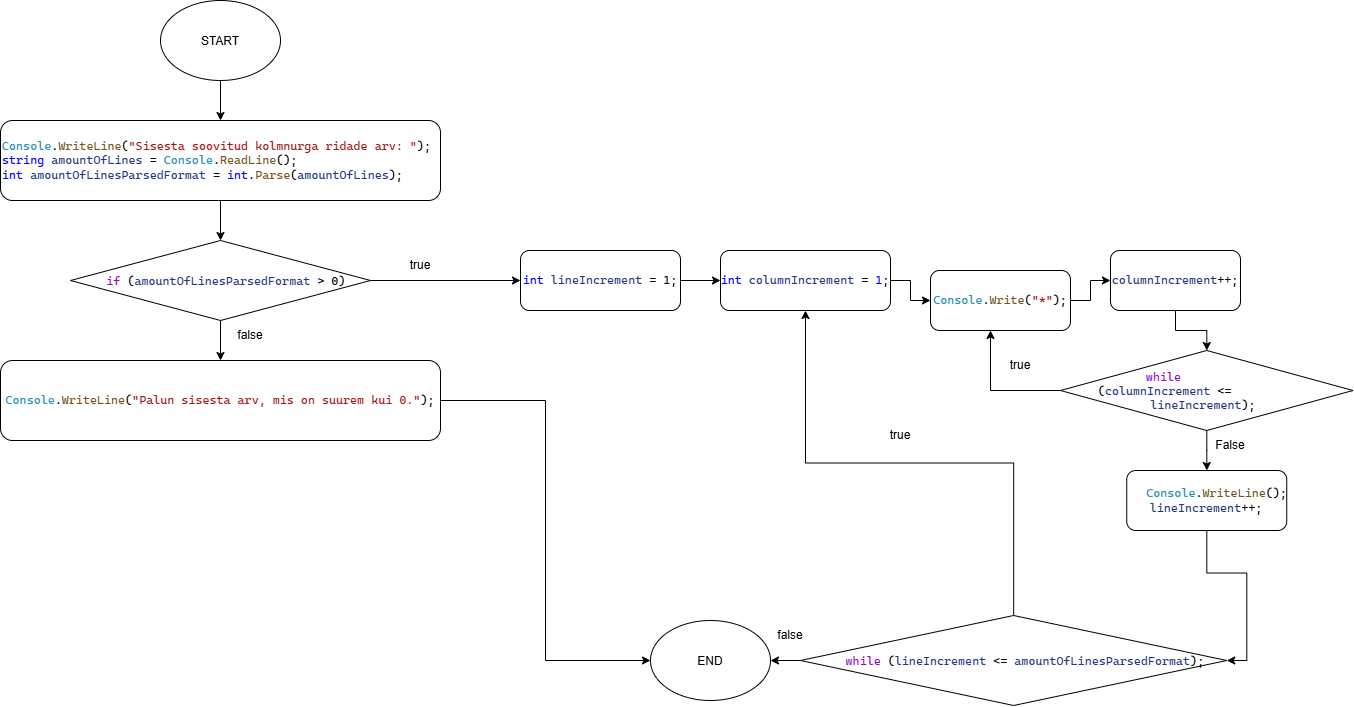

The diagram above was exported from draw.io. Its source (the exported page's mxGraphModel, read from the mxfile embedded in the PNG):
<mxGraphModel dx="895" dy="1336" grid="1" gridSize="10" guides="1" tooltips="1" connect="1" arrows="1" fold="1" page="1" pageScale="1" pageWidth="850" pageHeight="1100" math="0" shadow="0">
  <root>
    <mxCell id="0" />
    <mxCell id="1" parent="0" />
    <mxCell id="bWUtaw1cFb5b9ohBiYLm-6" edge="1" parent="1" source="bWUtaw1cFb5b9ohBiYLm-1" style="edgeStyle=orthogonalEdgeStyle;rounded=0;orthogonalLoop=1;jettySize=auto;html=1;defaultLabelBackgroundColor=page;" target="bWUtaw1cFb5b9ohBiYLm-3" value="">
      <mxGeometry relative="1" as="geometry" />
    </mxCell>
    <mxCell id="bWUtaw1cFb5b9ohBiYLm-1" parent="1" style="ellipse;whiteSpace=wrap;html=1;shapeInside=1;" value="START" vertex="1">
      <mxGeometry height="80" width="120" x="360" y="80" as="geometry" />
    </mxCell>
    <mxCell id="bWUtaw1cFb5b9ohBiYLm-2" parent="1" style="ellipse;whiteSpace=wrap;html=1;shapeInside=1;" value="END" vertex="1">
      <mxGeometry height="80" width="120" x="850" y="700" as="geometry" />
    </mxCell>
    <mxCell id="bWUtaw1cFb5b9ohBiYLm-5" edge="1" parent="1" source="bWUtaw1cFb5b9ohBiYLm-3" style="edgeStyle=orthogonalEdgeStyle;rounded=0;orthogonalLoop=1;jettySize=auto;html=1;defaultLabelBackgroundColor=page;" target="bWUtaw1cFb5b9ohBiYLm-4" value="">
      <mxGeometry relative="1" as="geometry" />
    </mxCell>
    <mxCell id="bWUtaw1cFb5b9ohBiYLm-3" parent="1" style="rounded=1;whiteSpace=wrap;html=1;roundedPerimeter=1;align=left;" value="&lt;pre style=&quot;font-family: &amp;quot;Cascadia Mono&amp;quot;; font-size: 9pt;&quot;&gt;&lt;span style=&quot;color: rgb(43, 145, 175);&quot;&gt;Console&lt;/span&gt;.&lt;span style=&quot;color: rgb(116, 83, 31);&quot;&gt;WriteLine&lt;/span&gt;(&lt;span style=&quot;color: rgb(163, 21, 21);&quot;&gt;&quot;Sisesta soovitud kolmnurga ridade arv: &quot;&lt;/span&gt;);&lt;br&gt;&lt;span style=&quot;color: rgb(0, 0, 255);&quot;&gt;string&lt;/span&gt; &lt;span style=&quot;color: rgb(31, 55, 127);&quot;&gt;amountOfLines&lt;/span&gt; = &lt;span style=&quot;color: rgb(43, 145, 175);&quot;&gt;Console&lt;/span&gt;.&lt;span style=&quot;color: rgb(116, 83, 31);&quot;&gt;ReadLine&lt;/span&gt;();&lt;br&gt;&lt;span style=&quot;color: rgb(0, 0, 255);&quot;&gt;int&lt;/span&gt; &lt;span style=&quot;color: rgb(31, 55, 127);&quot;&gt;amountOfLinesParsedFormat&lt;/span&gt; = &lt;span style=&quot;color: rgb(0, 0, 255);&quot;&gt;int&lt;/span&gt;.&lt;span style=&quot;color: rgb(116, 83, 31);&quot;&gt;Parse&lt;/span&gt;(&lt;span style=&quot;color: rgb(31, 55, 127);&quot;&gt;amountOfLines&lt;/span&gt;);&lt;/pre&gt;" vertex="1">
      <mxGeometry height="80" width="440" x="200" y="200" as="geometry" />
    </mxCell>
    <mxCell id="bWUtaw1cFb5b9ohBiYLm-8" edge="1" parent="1" source="bWUtaw1cFb5b9ohBiYLm-4" style="edgeStyle=orthogonalEdgeStyle;rounded=0;orthogonalLoop=1;jettySize=auto;html=1;defaultLabelBackgroundColor=page;" target="bWUtaw1cFb5b9ohBiYLm-7" value="">
      <mxGeometry relative="1" as="geometry" />
    </mxCell>
    <mxCell id="bWUtaw1cFb5b9ohBiYLm-11" edge="1" parent="1" source="bWUtaw1cFb5b9ohBiYLm-4" style="edgeStyle=orthogonalEdgeStyle;rounded=0;orthogonalLoop=1;jettySize=auto;html=1;entryX=0;entryY=0.5;entryDx=0;entryDy=0;defaultLabelBackgroundColor=page;" target="bWUtaw1cFb5b9ohBiYLm-10">
      <mxGeometry relative="1" as="geometry" />
    </mxCell>
    <mxCell id="bWUtaw1cFb5b9ohBiYLm-4" parent="1" style="rhombus;whiteSpace=wrap;html=1;shapeInside=1;" value="&lt;pre style=&quot;font-family: &amp;quot;Cascadia Mono&amp;quot;; font-size: 9pt;&quot;&gt;&lt;span style=&quot;color: rgb(143, 8, 196);&quot;&gt;if&lt;/span&gt; (&lt;span style=&quot;color: rgb(31, 55, 127);&quot;&gt;amountOfLinesParsedFormat&lt;/span&gt; &amp;gt; 0)&lt;/pre&gt;" vertex="1">
      <mxGeometry height="80" width="300" x="270" y="320" as="geometry" />
    </mxCell>
    <mxCell id="bWUtaw1cFb5b9ohBiYLm-9" edge="1" parent="1" source="bWUtaw1cFb5b9ohBiYLm-7" style="edgeStyle=orthogonalEdgeStyle;rounded=0;orthogonalLoop=1;jettySize=auto;html=1;entryX=0;entryY=0.5;entryDx=0;entryDy=0;defaultLabelBackgroundColor=page;" target="bWUtaw1cFb5b9ohBiYLm-2">
      <mxGeometry relative="1" as="geometry" />
    </mxCell>
    <mxCell id="bWUtaw1cFb5b9ohBiYLm-7" parent="1" style="rounded=1;whiteSpace=wrap;html=1;roundedPerimeter=1;" value="&lt;pre style=&quot;font-family: &amp;quot;Cascadia Mono&amp;quot;; font-size: 9pt;&quot;&gt;&lt;span style=&quot;color: rgb(43, 145, 175);&quot;&gt;Console&lt;/span&gt;.&lt;span style=&quot;color: rgb(116, 83, 31);&quot;&gt;WriteLine&lt;/span&gt;(&lt;span style=&quot;color: rgb(163, 21, 21);&quot;&gt;&quot;Palun sisesta arv, mis on suurem kui 0.&quot;&lt;/span&gt;);&lt;/pre&gt;" vertex="1">
      <mxGeometry height="80" width="440" x="200" y="440" as="geometry" />
    </mxCell>
    <mxCell id="bWUtaw1cFb5b9ohBiYLm-13" edge="1" parent="1" source="bWUtaw1cFb5b9ohBiYLm-10" style="edgeStyle=orthogonalEdgeStyle;rounded=0;orthogonalLoop=1;jettySize=auto;html=1;defaultLabelBackgroundColor=page;" target="bWUtaw1cFb5b9ohBiYLm-12" value="">
      <mxGeometry relative="1" as="geometry" />
    </mxCell>
    <mxCell id="bWUtaw1cFb5b9ohBiYLm-10" parent="1" style="rounded=1;whiteSpace=wrap;html=1;roundedPerimeter=1;" value="&lt;pre style=&quot;font-family: &amp;quot;Cascadia Mono&amp;quot;; font-size: 9pt;&quot;&gt;&lt;span style=&quot;color: rgb(0, 0, 255);&quot;&gt;int&lt;/span&gt; &lt;span style=&quot;color: rgb(31, 55, 127);&quot;&gt;lineIncrement&lt;/span&gt; = 1;&lt;/pre&gt;" vertex="1">
      <mxGeometry height="60" width="160" x="720" y="330" as="geometry" />
    </mxCell>
    <mxCell id="bWUtaw1cFb5b9ohBiYLm-15" edge="1" parent="1" source="bWUtaw1cFb5b9ohBiYLm-12" style="edgeStyle=orthogonalEdgeStyle;rounded=0;orthogonalLoop=1;jettySize=auto;html=1;defaultLabelBackgroundColor=page;" target="bWUtaw1cFb5b9ohBiYLm-14" value="">
      <mxGeometry relative="1" as="geometry" />
    </mxCell>
    <mxCell id="bWUtaw1cFb5b9ohBiYLm-12" parent="1" style="rounded=1;whiteSpace=wrap;html=1;roundedPerimeter=1;" value="&lt;pre style=&quot;font-family: &amp;quot;Cascadia Mono&amp;quot;; font-size: 9pt;&quot;&gt;&lt;span style=&quot;color: rgb(0, 0, 255);&quot;&gt;int&lt;/span&gt; &lt;span style=&quot;color: rgb(31, 55, 127);&quot;&gt;columnIncrement&lt;/span&gt; = &lt;span style=&quot;color: rgb(0, 0, 255);&quot;&gt;1&lt;/span&gt;;&lt;/pre&gt;" vertex="1">
      <mxGeometry height="60" width="170" x="920" y="330" as="geometry" />
    </mxCell>
    <mxCell id="bWUtaw1cFb5b9ohBiYLm-17" edge="1" parent="1" source="bWUtaw1cFb5b9ohBiYLm-14" style="edgeStyle=orthogonalEdgeStyle;rounded=0;orthogonalLoop=1;jettySize=auto;html=1;defaultLabelBackgroundColor=page;" target="bWUtaw1cFb5b9ohBiYLm-16" value="">
      <mxGeometry relative="1" as="geometry" />
    </mxCell>
    <mxCell id="bWUtaw1cFb5b9ohBiYLm-14" parent="1" style="rounded=1;whiteSpace=wrap;html=1;roundedPerimeter=1;" value="&lt;pre style=&quot;font-family: &amp;quot;Cascadia Mono&amp;quot;; font-size: 9pt;&quot;&gt;&lt;span style=&quot;color: rgb(43, 145, 175);&quot;&gt;Console&lt;/span&gt;.&lt;span style=&quot;color: rgb(116, 83, 31);&quot;&gt;Write&lt;/span&gt;(&lt;span style=&quot;color: rgb(163, 21, 21);&quot;&gt;&quot;*&quot;&lt;/span&gt;);&lt;/pre&gt;" vertex="1">
      <mxGeometry height="60" width="140" x="1130" y="350" as="geometry" />
    </mxCell>
    <mxCell id="bWUtaw1cFb5b9ohBiYLm-19" edge="1" parent="1" source="bWUtaw1cFb5b9ohBiYLm-16" style="edgeStyle=orthogonalEdgeStyle;rounded=0;orthogonalLoop=1;jettySize=auto;html=1;defaultLabelBackgroundColor=page;" target="bWUtaw1cFb5b9ohBiYLm-18" value="">
      <mxGeometry relative="1" as="geometry" />
    </mxCell>
    <mxCell id="bWUtaw1cFb5b9ohBiYLm-16" parent="1" style="rounded=1;whiteSpace=wrap;html=1;roundedPerimeter=1;" value="&lt;pre style=&quot;font-family: &amp;quot;Cascadia Mono&amp;quot;; font-size: 9pt;&quot;&gt;&lt;span style=&quot;color: rgb(31, 55, 127);&quot;&gt;columnIncrement&lt;/span&gt;++;&lt;/pre&gt;" vertex="1">
      <mxGeometry height="60" width="130" x="1310" y="330" as="geometry" />
    </mxCell>
    <mxCell id="bWUtaw1cFb5b9ohBiYLm-21" edge="1" parent="1" source="bWUtaw1cFb5b9ohBiYLm-18" style="edgeStyle=orthogonalEdgeStyle;rounded=0;orthogonalLoop=1;jettySize=auto;html=1;defaultLabelBackgroundColor=page;">
      <mxGeometry relative="1" as="geometry">
        <mxPoint x="1190" y="410" as="targetPoint" />
      </mxGeometry>
    </mxCell>
    <mxCell id="bWUtaw1cFb5b9ohBiYLm-23" edge="1" parent="1" source="bWUtaw1cFb5b9ohBiYLm-18" style="edgeStyle=orthogonalEdgeStyle;rounded=0;orthogonalLoop=1;jettySize=auto;html=1;defaultLabelBackgroundColor=page;" target="bWUtaw1cFb5b9ohBiYLm-22" value="">
      <mxGeometry relative="1" as="geometry" />
    </mxCell>
    <mxCell id="bWUtaw1cFb5b9ohBiYLm-18" parent="1" style="rhombus;whiteSpace=wrap;html=1;shapeInside=1;align=left;" value="&lt;span style=&quot;text-decoration-line: inherit; background-color: transparent; font-size: 9pt; font-family: &amp;quot;Cascadia Mono&amp;quot;; color: rgb(143, 8, 196);&quot;&gt;while&lt;/span&gt;&lt;span style=&quot;text-decoration-line: inherit; background-color: transparent; color: light-dark(#000000, var(--ge-light-color, #ffffff)); font-size: 9pt; font-family: &amp;quot;Cascadia Mono&amp;quot;;&quot;&gt; (&lt;/span&gt;&lt;span style=&quot;text-decoration-line: inherit; background-color: transparent; font-size: 9pt; font-family: &amp;quot;Cascadia Mono&amp;quot;; color: rgb(31, 55, 127);&quot;&gt;columnIncrement&lt;/span&gt;&lt;span style=&quot;text-decoration-line: inherit; background-color: transparent; color: light-dark(#000000, var(--ge-light-color, #ffffff)); font-size: 9pt; font-family: &amp;quot;Cascadia Mono&amp;quot;;&quot;&gt; &amp;lt;= &lt;/span&gt;&lt;span style=&quot;text-decoration-line: inherit; background-color: transparent; font-size: 9pt; font-family: &amp;quot;Cascadia Mono&amp;quot;; color: rgb(31, 55, 127);&quot;&gt;lineIncrement&lt;/span&gt;&lt;span style=&quot;text-decoration-line: inherit; background-color: transparent; color: light-dark(#000000, var(--ge-light-color, #ffffff)); font-size: 9pt; font-family: &amp;quot;Cascadia Mono&amp;quot;;&quot;&gt;);&lt;/span&gt;" vertex="1">
      <mxGeometry height="80" width="292.5" x="1260" y="430" as="geometry" />
    </mxCell>
    <mxCell id="bWUtaw1cFb5b9ohBiYLm-28" edge="1" parent="1" source="bWUtaw1cFb5b9ohBiYLm-22" style="edgeStyle=orthogonalEdgeStyle;rounded=0;orthogonalLoop=1;jettySize=auto;html=1;entryX=1;entryY=0.5;entryDx=0;entryDy=0;defaultLabelBackgroundColor=page;" target="bWUtaw1cFb5b9ohBiYLm-27">
      <mxGeometry relative="1" as="geometry" />
    </mxCell>
    <mxCell id="bWUtaw1cFb5b9ohBiYLm-22" parent="1" style="rounded=1;whiteSpace=wrap;html=1;roundedPerimeter=1;" value="&lt;pre style=&quot;font-family: &amp;quot;Cascadia Mono&amp;quot;; font-size: 9pt;&quot;&gt;&lt;span style=&quot;color: rgb(43, 145, 175);&quot;&gt;   Console&lt;/span&gt;.&lt;span style=&quot;color: rgb(116, 83, 31);&quot;&gt;WriteLine&lt;/span&gt;();&lt;br&gt;&lt;span style=&quot;color: rgb(31, 55, 127);&quot;&gt;lineIncrement&lt;/span&gt;++;&lt;/pre&gt;" vertex="1">
      <mxGeometry height="60" width="160" x="1326.25" y="550" as="geometry" />
    </mxCell>
    <mxCell id="bWUtaw1cFb5b9ohBiYLm-31" edge="1" parent="1" source="bWUtaw1cFb5b9ohBiYLm-27" style="edgeStyle=orthogonalEdgeStyle;rounded=0;orthogonalLoop=1;jettySize=auto;html=1;entryX=0.5;entryY=1;entryDx=0;entryDy=0;defaultLabelBackgroundColor=page;" target="bWUtaw1cFb5b9ohBiYLm-12">
      <mxGeometry relative="1" as="geometry" />
    </mxCell>
    <mxCell id="bWUtaw1cFb5b9ohBiYLm-32" edge="1" parent="1" source="bWUtaw1cFb5b9ohBiYLm-27" style="edgeStyle=orthogonalEdgeStyle;rounded=0;orthogonalLoop=1;jettySize=auto;html=1;defaultLabelBackgroundColor=page;" target="bWUtaw1cFb5b9ohBiYLm-2" value="">
      <mxGeometry relative="1" as="geometry" />
    </mxCell>
    <mxCell id="bWUtaw1cFb5b9ohBiYLm-27" parent="1" style="rhombus;whiteSpace=wrap;html=1;shapeInside=1;" value="&lt;pre style=&quot;font-family: &amp;quot;Cascadia Mono&amp;quot;; font-size: 9pt;&quot;&gt;&lt;span style=&quot;color: rgb(143, 8, 196);&quot;&gt;while&lt;/span&gt; (&lt;span style=&quot;color: rgb(31, 55, 127);&quot;&gt;lineIncrement&lt;/span&gt; &amp;lt;= &lt;span style=&quot;color: rgb(31, 55, 127);&quot;&gt;amountOfLinesParsedFormat&lt;/span&gt;);&lt;/pre&gt;" vertex="1">
      <mxGeometry height="90" width="426.25" x="1000" y="695" as="geometry" />
    </mxCell>
    <mxCell id="bWUtaw1cFb5b9ohBiYLm-33" parent="1" style="text;html=1;whiteSpace=wrap;strokeColor=none;fillColor=none;align=center;verticalAlign=middle;rounded=0;" value="true" vertex="1">
      <mxGeometry height="30" width="60" x="590" y="330" as="geometry" />
    </mxCell>
    <mxCell id="bWUtaw1cFb5b9ohBiYLm-34" parent="1" style="text;html=1;whiteSpace=wrap;strokeColor=none;fillColor=none;align=center;verticalAlign=middle;rounded=0;" value="false" vertex="1">
      <mxGeometry height="30" width="60" x="420" y="400" as="geometry" />
    </mxCell>
    <mxCell id="bWUtaw1cFb5b9ohBiYLm-35" parent="1" style="text;html=1;whiteSpace=wrap;strokeColor=none;fillColor=none;align=center;verticalAlign=middle;rounded=0;" value="true" vertex="1">
      <mxGeometry height="30" width="60" x="1190" y="430" as="geometry" />
    </mxCell>
    <mxCell id="bWUtaw1cFb5b9ohBiYLm-36" parent="1" style="text;html=1;whiteSpace=wrap;strokeColor=none;fillColor=none;align=center;verticalAlign=middle;rounded=0;" value="False" vertex="1">
      <mxGeometry height="30" width="60" x="1400" y="510" as="geometry" />
    </mxCell>
    <mxCell id="bWUtaw1cFb5b9ohBiYLm-37" parent="1" style="text;html=1;whiteSpace=wrap;strokeColor=none;fillColor=none;align=center;verticalAlign=middle;rounded=0;" value="false" vertex="1">
      <mxGeometry height="30" width="60" x="960" y="700" as="geometry" />
    </mxCell>
    <mxCell id="bWUtaw1cFb5b9ohBiYLm-38" parent="1" style="text;html=1;whiteSpace=wrap;strokeColor=none;fillColor=none;align=center;verticalAlign=middle;rounded=0;" value="true" vertex="1">
      <mxGeometry height="30" width="60" x="1070" y="500" as="geometry" />
    </mxCell>
  </root>
</mxGraphModel>